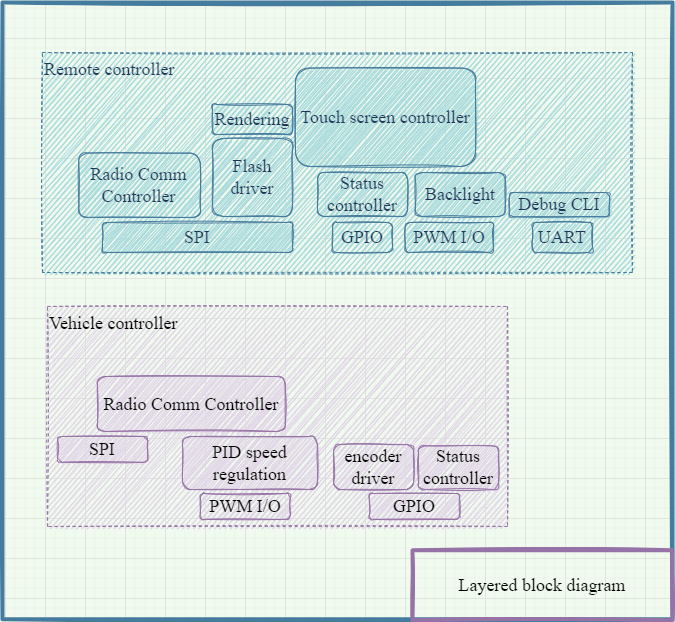

The diagram above was exported from draw.io. Its source (the exported page's mxGraphModel, read from the mxfile embedded in the PNG):
<mxGraphModel dx="2875" dy="754" grid="1" gridSize="10" guides="1" tooltips="1" connect="1" arrows="1" fold="1" page="1" pageScale="1" pageWidth="827" pageHeight="1169" background="#F1FAEE" math="0" shadow="0">
  <root>
    <mxCell id="0" />
    <mxCell id="1" parent="0" />
    <mxCell id="cRyyXvkXzCC8F5zw5IWn-1" value="" style="rounded=0;whiteSpace=wrap;html=1;fontColor=#1D3557;strokeColor=#457B9D;fillColor=none;strokeWidth=4;sketch=1;fontFamily=Computer Modern;fontSource=https%3A%2F%2Ffonts.googleapis.com%2Fcss%3Ffamily%3DComputer%2BModern;shadow=0;glass=0;" parent="1" vertex="1">
      <mxGeometry x="-1563" y="364" width="670" height="616.85" as="geometry" />
    </mxCell>
    <mxCell id="ZtcarpZv_5lVAl4zci7J-36" value="Vehicle controller" style="rounded=0;whiteSpace=wrap;html=1;sketch=1;fontFamily=Computer Modern;fontSource=https%3A%2F%2Ffonts.googleapis.com%2Fcss%3Ffamily%3DComputer%2BModern;fontSize=18;strokeColor=#9673a6;fillColor=#e1d5e7;verticalAlign=top;align=left;dashed=1;" parent="1" vertex="1">
      <mxGeometry x="-1518" y="668" width="460" height="220" as="geometry" />
    </mxCell>
    <mxCell id="ZtcarpZv_5lVAl4zci7J-35" value="Remote controller" style="rounded=0;whiteSpace=wrap;html=1;sketch=1;fontFamily=Computer Modern;fontSource=https%3A%2F%2Ffonts.googleapis.com%2Fcss%3Ffamily%3DComputer%2BModern;fontSize=18;fontColor=#1D3557;strokeColor=#457B9D;fillColor=#A8DADC;verticalAlign=top;align=left;dashed=1;" parent="1" vertex="1">
      <mxGeometry x="-1523" y="414" width="590" height="220" as="geometry" />
    </mxCell>
    <mxCell id="ZtcarpZv_5lVAl4zci7J-9" value="&lt;font face=&quot;Computer Modern&quot; style=&quot;font-size: 18px&quot;&gt;GPIO&lt;br&gt;&lt;/font&gt;" style="rounded=1;whiteSpace=wrap;html=1;fillColor=#A8DADC;strokeColor=#457B9D;fontColor=#1D3557;sketch=1;" parent="1" vertex="1">
      <mxGeometry x="-1233" y="583.9999999999999" width="60" height="30" as="geometry" />
    </mxCell>
    <mxCell id="ZtcarpZv_5lVAl4zci7J-10" value="&lt;font face=&quot;Computer Modern&quot; style=&quot;font-size: 18px&quot;&gt;UART&lt;br&gt;&lt;/font&gt;" style="rounded=1;whiteSpace=wrap;html=1;fillColor=#A8DADC;strokeColor=#457B9D;fontColor=#1D3557;sketch=1;" parent="1" vertex="1">
      <mxGeometry x="-1033" y="584" width="60" height="30" as="geometry" />
    </mxCell>
    <mxCell id="ZtcarpZv_5lVAl4zci7J-11" value="&lt;font face=&quot;Computer Modern&quot; style=&quot;font-size: 18px&quot;&gt;PWM I/O&lt;br&gt;&lt;/font&gt;" style="rounded=1;whiteSpace=wrap;html=1;fillColor=#A8DADC;strokeColor=#457B9D;fontColor=#1D3557;sketch=1;" parent="1" vertex="1">
      <mxGeometry x="-1160.31" y="584" width="88.31" height="30" as="geometry" />
    </mxCell>
    <mxCell id="ZtcarpZv_5lVAl4zci7J-12" value="&lt;font face=&quot;Computer Modern&quot; style=&quot;font-size: 18px&quot;&gt;SPI&lt;br&gt;&lt;/font&gt;" style="rounded=1;whiteSpace=wrap;html=1;fillColor=#A8DADC;strokeColor=#457B9D;fontColor=#1D3557;sketch=1;" parent="1" vertex="1">
      <mxGeometry x="-1463" y="584" width="190" height="30" as="geometry" />
    </mxCell>
    <mxCell id="ZtcarpZv_5lVAl4zci7J-20" value="&lt;font face=&quot;Computer Modern&quot; style=&quot;font-size: 18px&quot;&gt;Status controller&lt;br&gt;&lt;/font&gt;" style="rounded=1;whiteSpace=wrap;html=1;fillColor=#A8DADC;strokeColor=#457B9D;fontColor=#1D3557;sketch=1;" parent="1" vertex="1">
      <mxGeometry x="-1248" y="534" width="90" height="44" as="geometry" />
    </mxCell>
    <mxCell id="ZtcarpZv_5lVAl4zci7J-21" value="&lt;font face=&quot;Computer Modern&quot; style=&quot;font-size: 18px&quot;&gt;Radio Comm Controller&lt;br&gt;&lt;/font&gt;" style="rounded=1;whiteSpace=wrap;html=1;fillColor=#A8DADC;strokeColor=#457B9D;fontColor=#1D3557;sketch=1;" parent="1" vertex="1">
      <mxGeometry x="-1486.69" y="514.6" width="121.41" height="64.3" as="geometry" />
    </mxCell>
    <mxCell id="ZtcarpZv_5lVAl4zci7J-22" value="&lt;font face=&quot;Computer Modern&quot; style=&quot;font-size: 18px&quot;&gt;Touch screen controller&lt;br&gt;&lt;/font&gt;" style="rounded=1;whiteSpace=wrap;html=1;fillColor=#A8DADC;strokeColor=#457B9D;fontColor=#1D3557;sketch=1;" parent="1" vertex="1">
      <mxGeometry x="-1270" y="429.6" width="180" height="98.4" as="geometry" />
    </mxCell>
    <mxCell id="ZtcarpZv_5lVAl4zci7J-23" value="&lt;font face=&quot;Computer Modern&quot; style=&quot;font-size: 18px&quot;&gt;Flash driver&lt;br&gt;&lt;/font&gt;" style="rounded=1;whiteSpace=wrap;html=1;fillColor=#A8DADC;strokeColor=#457B9D;fontColor=#1D3557;sketch=1;" parent="1" vertex="1">
      <mxGeometry x="-1353" y="500" width="80" height="78" as="geometry" />
    </mxCell>
    <mxCell id="ZtcarpZv_5lVAl4zci7J-24" value="&lt;font face=&quot;Computer Modern&quot; style=&quot;font-size: 18px&quot;&gt;Rendering&lt;br&gt;&lt;/font&gt;" style="rounded=1;whiteSpace=wrap;html=1;fillColor=#A8DADC;strokeColor=#457B9D;fontColor=#1D3557;sketch=1;" parent="1" vertex="1">
      <mxGeometry x="-1353" y="466" width="80" height="30" as="geometry" />
    </mxCell>
    <mxCell id="ZtcarpZv_5lVAl4zci7J-25" value="&lt;font face=&quot;Computer Modern&quot; style=&quot;font-size: 18px&quot;&gt;Debug CLI&lt;br&gt;&lt;/font&gt;" style="rounded=1;whiteSpace=wrap;html=1;fillColor=#A8DADC;strokeColor=#457B9D;fontColor=#1D3557;sketch=1;" parent="1" vertex="1">
      <mxGeometry x="-1056" y="554" width="100" height="24.3" as="geometry" />
    </mxCell>
    <mxCell id="ZtcarpZv_5lVAl4zci7J-27" value="&lt;font face=&quot;Computer Modern&quot; style=&quot;font-size: 18px&quot;&gt;Backlight&lt;br&gt;&lt;/font&gt;" style="rounded=1;whiteSpace=wrap;html=1;fillColor=#A8DADC;strokeColor=#457B9D;fontColor=#1D3557;sketch=1;" parent="1" vertex="1">
      <mxGeometry x="-1150.31" y="534" width="90" height="44" as="geometry" />
    </mxCell>
    <mxCell id="ZtcarpZv_5lVAl4zci7J-28" value="&lt;font face=&quot;Computer Modern&quot; style=&quot;font-size: 18px&quot;&gt;GPIO&lt;br&gt;&lt;/font&gt;" style="rounded=1;whiteSpace=wrap;html=1;fillColor=#e1d5e7;strokeColor=#9673a6;sketch=1;" parent="1" vertex="1">
      <mxGeometry x="-1196.28" y="855" width="90.28" height="25.85" as="geometry" />
    </mxCell>
    <mxCell id="ZtcarpZv_5lVAl4zci7J-29" value="&lt;font face=&quot;Computer Modern&quot; style=&quot;font-size: 18px&quot;&gt;Status controller&lt;br&gt;&lt;/font&gt;" style="rounded=1;whiteSpace=wrap;html=1;fillColor=#e1d5e7;strokeColor=#9673a6;sketch=1;" parent="1" vertex="1">
      <mxGeometry x="-1146.95" y="807.3" width="80" height="43.7" as="geometry" />
    </mxCell>
    <mxCell id="ZtcarpZv_5lVAl4zci7J-30" value="&lt;font face=&quot;Computer Modern&quot; style=&quot;font-size: 18px&quot;&gt;PID speed regulation&lt;br&gt;&lt;/font&gt;" style="rounded=1;whiteSpace=wrap;html=1;fillColor=#e1d5e7;strokeColor=#9673a6;sketch=1;" parent="1" vertex="1">
      <mxGeometry x="-1383" y="798" width="135" height="53" as="geometry" />
    </mxCell>
    <mxCell id="ZtcarpZv_5lVAl4zci7J-31" value="&lt;font face=&quot;Computer Modern&quot; style=&quot;font-size: 18px&quot;&gt;PWM I/O&lt;br&gt;&lt;/font&gt;" style="rounded=1;whiteSpace=wrap;html=1;fillColor=#e1d5e7;strokeColor=#9673a6;sketch=1;" parent="1" vertex="1">
      <mxGeometry x="-1365.28" y="854.9999999999999" width="90.28" height="25.85" as="geometry" />
    </mxCell>
    <mxCell id="ZtcarpZv_5lVAl4zci7J-32" value="&lt;font face=&quot;Computer Modern&quot; style=&quot;font-size: 18px&quot;&gt;encoder driver&lt;br&gt;&lt;/font&gt;" style="rounded=1;whiteSpace=wrap;html=1;fillColor=#e1d5e7;strokeColor=#9673a6;sketch=1;" parent="1" vertex="1">
      <mxGeometry x="-1232" y="806" width="80.05" height="45" as="geometry" />
    </mxCell>
    <mxCell id="ZtcarpZv_5lVAl4zci7J-33" value="&lt;font face=&quot;Computer Modern&quot; style=&quot;font-size: 18px&quot;&gt;SPI&lt;br&gt;&lt;/font&gt;" style="rounded=1;whiteSpace=wrap;html=1;fillColor=#e1d5e7;strokeColor=#9673a6;sketch=1;" parent="1" vertex="1">
      <mxGeometry x="-1508" y="798" width="90.28" height="25.85" as="geometry" />
    </mxCell>
    <mxCell id="ZtcarpZv_5lVAl4zci7J-34" value="&lt;font face=&quot;Computer Modern&quot; style=&quot;font-size: 18px&quot;&gt;Radio Comm Controller&lt;br&gt;&lt;/font&gt;" style="rounded=1;whiteSpace=wrap;html=1;fillColor=#e1d5e7;strokeColor=#9673a6;sketch=1;" parent="1" vertex="1">
      <mxGeometry x="-1468" y="738" width="187.72" height="55" as="geometry" />
    </mxCell>
    <mxCell id="cRyyXvkXzCC8F5zw5IWn-2" value="&lt;font face=&quot;Computer Modern&quot; style=&quot;font-size: 18px&quot;&gt;Layered block diagram&lt;/font&gt;" style="rounded=0;whiteSpace=wrap;html=1;strokeColor=#9673a6;strokeWidth=4;fillColor=none;sketch=1;" parent="1" vertex="1">
      <mxGeometry x="-1153" y="911.85" width="260" height="70" as="geometry" />
    </mxCell>
  </root>
</mxGraphModel>